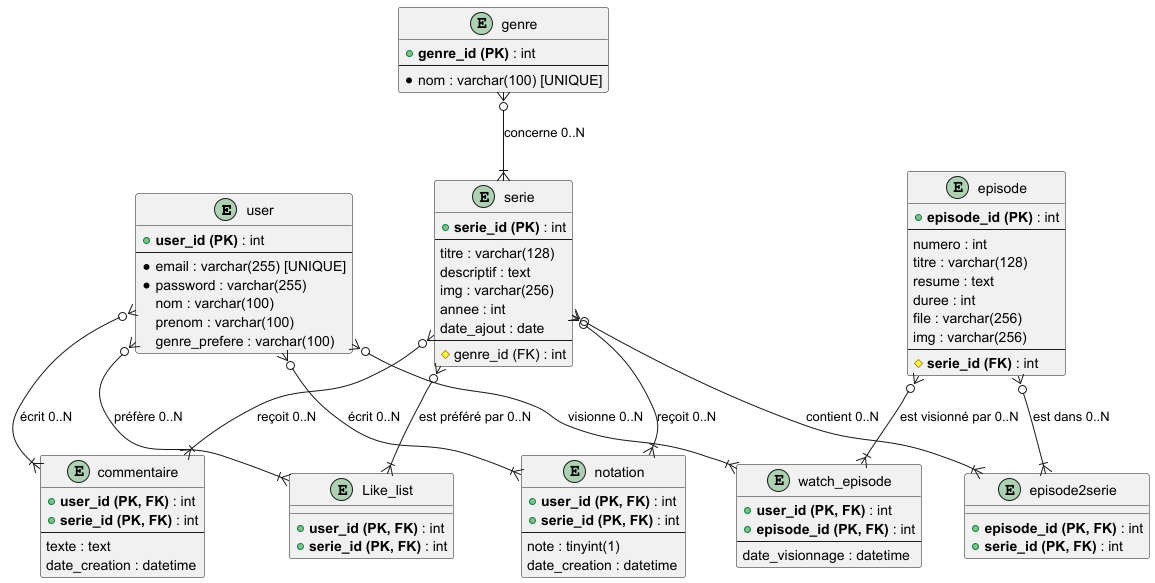

The diagram above was rendered by PlantUML. Its source (embedded in the PNG):
@startuml

' Définition des tables

entity "user" as User {
  + **user_id (PK)** : int
  --
  * email : varchar(255) [UNIQUE]
  * password : varchar(255)
  nom : varchar(100)
  prenom : varchar(100)
  genre_prefere : varchar(100)
}

entity "serie" as Serie {
  + **serie_id (PK)** : int
  --
  titre : varchar(128)
  descriptif : text
  img : varchar(256)
  annee : int
  date_ajout : date
  --
  # genre_id (FK) : int
}

entity "episode" as Episode {
  + **episode_id (PK)** : int
  --
  numero : int
  titre : varchar(128)
  resume : text
  duree : int
  file : varchar(256)
  img : varchar(256)
  --
  # **serie_id (FK)** : int
}

entity "genre" as Genre {
  + **genre_id (PK)** : int
  --
  * nom : varchar(100) [UNIQUE]
}

' Tables d'association

entity "commentaire" as Commentaire {
  + **user_id (PK, FK)** : int
  + **serie_id (PK, FK)** : int
  --
  texte : text
  date_creation : datetime
}

entity "notation" as Notation {
  + **user_id (PK, FK)** : int
  + **serie_id (PK, FK)** : int
  --
  note : tinyint(1)
  date_creation : datetime
}

entity "episode2serie" as Episode2Serie {
  + **episode_id (PK, FK)** : int
  + **serie_id (PK, FK)** : int
}

entity "Like_list" as LikeList {
  + **user_id (PK, FK)** : int
  + **serie_id (PK, FK)** : int
}

entity "watch_episode" as WatchEpisode {
  + **user_id (PK, FK)** : int
  + **episode_id (PK, FK)** : int
  --
  date_visionnage : datetime
}


' Définition des relations
Genre }o--|{ Serie : "concerne 0..N"


' Tables de liaison
User }o--|{ Commentaire : "écrit 0..N"
Serie }o--|{ Commentaire : "reçoit 0..N"

User }o--|{ Notation : "écrit 0..N"
Serie }o--|{ Notation : "reçoit 0..N"

User }o--|{ LikeList : "préfère 0..N"
Serie }o--|{ LikeList : "est préféré par 0..N"

User }o--|{ WatchEpisode : "visionne 0..N"
Episode }o--|{ WatchEpisode : "est visionné par 0..N"

Serie }o--|{ Episode2Serie : "contient 0..N"
Episode }o--|{ Episode2Serie : "est dans 0..N"

@enduml